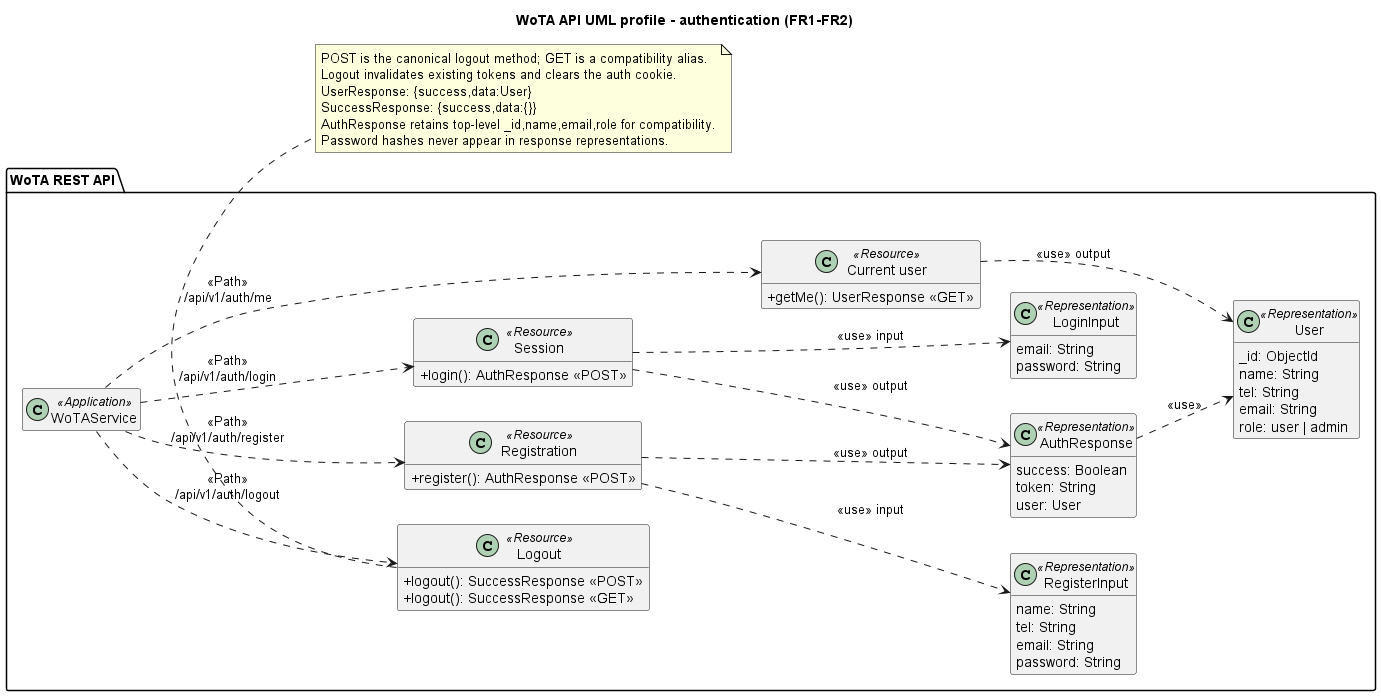

The diagram above was rendered by PlantUML. Its source (embedded in the PNG):
@startuml WoTA_API_Authentication
title WoTA API UML profile - authentication (FR1-FR2)
left to right direction
skinparam shadowing false
skinparam backgroundColor white
skinparam classAttributeIconSize 0
hide empty members
package "WoTA REST API" {
  class "WoTAService" as app <<Application>>
  class "Registration" as registration <<Resource>> {
    +register(): AuthResponse <<POST>>
  }
  class "Session" as session <<Resource>> {
    +login(): AuthResponse <<POST>>
  }
  class "Current user" as me <<Resource>> {
    +getMe(): UserResponse <<GET>>
  }
  class "Logout" as logout <<Resource>> {
    +logout(): SuccessResponse <<POST>>
    +logout(): SuccessResponse <<GET>>
  }
  class "RegisterInput" as registerInput <<Representation>> {
    name: String
    tel: String
    email: String
    password: String
  }
  class "LoginInput" as loginInput <<Representation>> {
    email: String
    password: String
  }
  class "User" as userRep <<Representation>> {
    _id: ObjectId
    name: String
    tel: String
    email: String
    role: user | admin
  }
  class "AuthResponse" as authResponse <<Representation>> {
    success: Boolean
    token: String
    user: User
  }
}
app ..> registration : <<Path>>\n/api/v1/auth/register
app ..> session : <<Path>>\n/api/v1/auth/login
app ..> me : <<Path>>\n/api/v1/auth/me
app ..> logout : <<Path>>\n/api/v1/auth/logout
registration ..> registerInput : <<use>> input
registration ..> authResponse : <<use>> output
session ..> loginInput : <<use>> input
session ..> authResponse : <<use>> output
me ..> userRep : <<use>> output
authResponse ..> userRep : <<use>>
note bottom of logout
  POST is the canonical logout method; GET is a compatibility alias.
  Logout invalidates existing tokens and clears the auth cookie.
  UserResponse: {success,data:User}
  SuccessResponse: {success,data:{}}
  AuthResponse retains top-level _id,name,email,role for compatibility.
  Password hashes never appear in response representations.
end note
@enduml